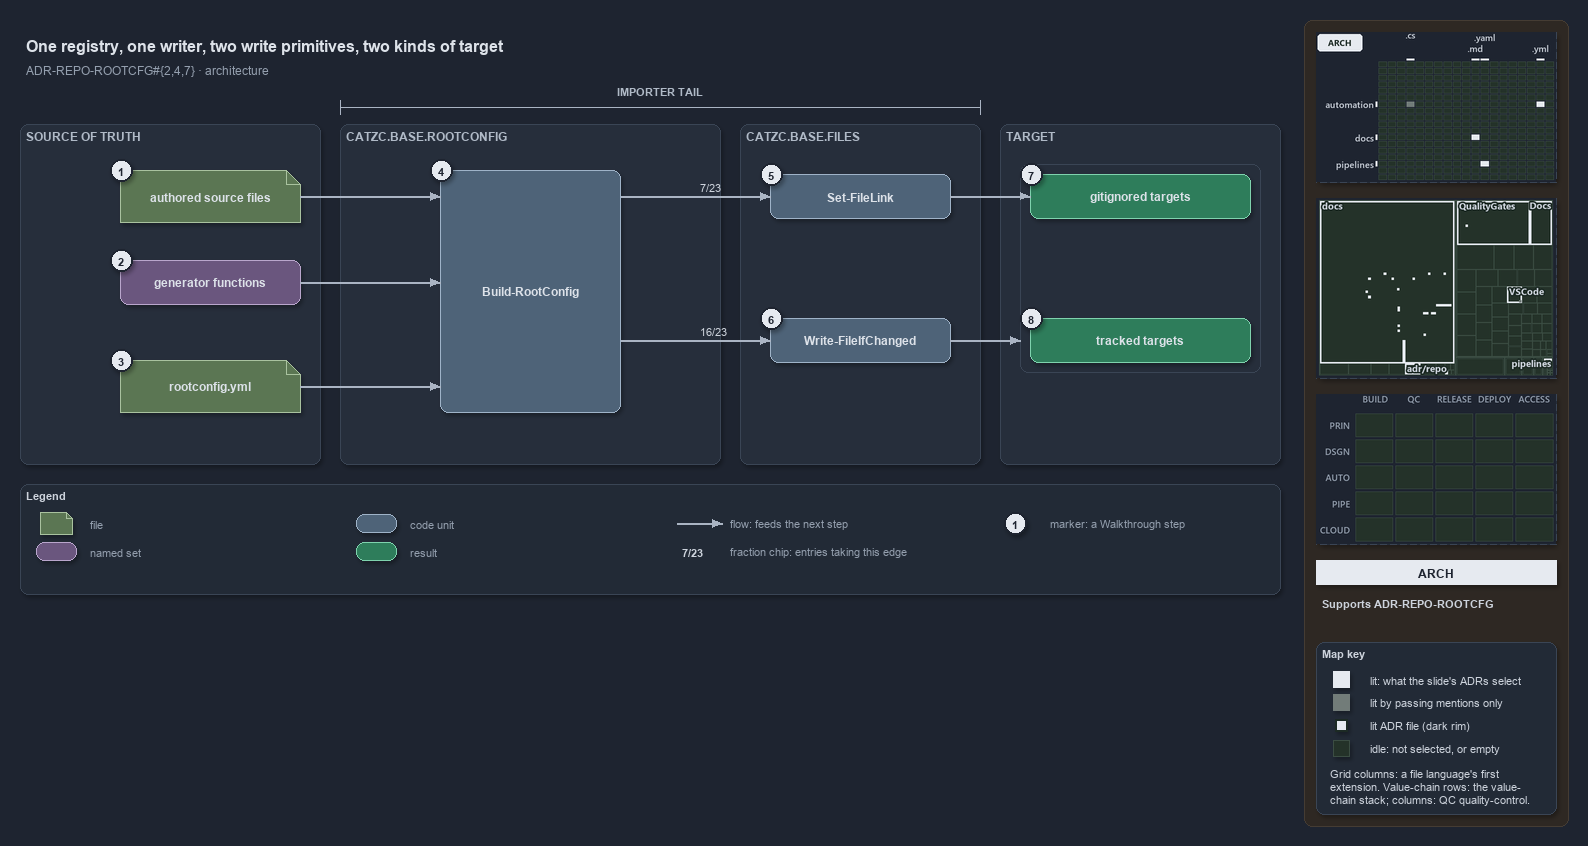

The diagram above was exported from draw.io. Its source (the exported page's mxGraphModel, read from the mxfile embedded in the PNG):
<mxGraphModel dx="1024" dy="768" grid="0" gridSize="10" guides="1" tooltips="1" connect="1" arrows="1" fold="1" page="1" pageScale="1" pageWidth="1572" pageHeight="640" background="#1E2430" math="0" shadow="1">
  <root>
    <mxCell id="0" />
    <mxCell id="1" parent="0" />
    <mxCell id="sidebar-bg" value="" style="rounded=1;arcSize=2;html=1;fillColor=#2E2823;strokeColor=#453C33;shadow=0;" vertex="1" parent="1">
      <mxGeometry x="1304" y="4" width="264" height="806" as="geometry" />
    </mxCell>
    <mxCell id="title" value="One registry, one writer, two write primitives, two kinds of target" style="text;html=1;align=left;verticalAlign=middle;fontSize=16;fontStyle=1;fontColor=#DDE2E9;" vertex="1" parent="1">
      <mxGeometry x="20" y="14" width="1260" height="30" as="geometry" />
    </mxCell>
    <mxCell id="subtitle" value="ADR-REPO-ROOTCFG#{2,4,7} &amp;#183; architecture" style="text;html=1;align=left;verticalAlign=middle;fontSize=12;fontColor=#949FAE;" vertex="1" parent="1">
      <mxGeometry x="20" y="44" width="1240" height="20" as="geometry" />
    </mxCell>
    <mxCell id="span-tail" value="" style="shape=crossbar;whiteSpace=wrap;html=1;rounded=1;fillColor=none;strokeColor=#AAB4C3;strokeWidth=1.5;shadow=0;" vertex="1" parent="1">
      <mxGeometry x="340" y="84" width="640" height="14" as="geometry" />
    </mxCell>
    <mxCell id="span-tail-label" value="IMPORTER TAIL" style="text;html=1;align=center;verticalAlign=middle;fontSize=11;fontStyle=1;fontColor=#B0BAC7;" vertex="1" parent="1">
      <mxGeometry x="600.0" y="66" width="120" height="16" as="geometry" />
    </mxCell>
    <mxCell id="band-source" value="SOURCE OF TRUTH" style="rounded=1;html=1;arcSize=3;fillColor=#262E3B;strokeColor=#3A4555;verticalAlign=top;align=left;spacingLeft=8;fontStyle=1;fontSize=12;fontColor=#B0BAC7;" vertex="1" parent="1">
      <mxGeometry x="20" y="108" width="300" height="340" as="geometry" />
    </mxCell>
    <mxCell id="band-rootconfig" value="CATZC.BASE.ROOTCONFIG" style="rounded=1;html=1;arcSize=3;fillColor=#262E3B;strokeColor=#3A4555;verticalAlign=top;align=left;spacingLeft=8;fontStyle=1;fontSize=12;fontColor=#B0BAC7;" vertex="1" parent="1">
      <mxGeometry x="340" y="108" width="380" height="340" as="geometry" />
    </mxCell>
    <mxCell id="band-files" value="CATZC.BASE.FILES" style="rounded=1;html=1;arcSize=3;fillColor=#262E3B;strokeColor=#3A4555;verticalAlign=top;align=left;spacingLeft=8;fontStyle=1;fontSize=12;fontColor=#B0BAC7;" vertex="1" parent="1">
      <mxGeometry x="740" y="108" width="240" height="340" as="geometry" />
    </mxCell>
    <mxCell id="band-target" value="TARGET" style="rounded=1;html=1;arcSize=3;fillColor=#262E3B;strokeColor=#3A4555;verticalAlign=top;align=left;spacingLeft=8;fontStyle=1;fontSize=12;fontColor=#B0BAC7;" vertex="1" parent="1">
      <mxGeometry x="1000" y="108" width="280" height="340" as="geometry" />
    </mxCell>
    <mxCell id="f-sources" value="&lt;b&gt;authored source files&lt;/b&gt;" style="shape=note;size=14;whiteSpace=wrap;html=1;fillColor=#5B7653;strokeColor=#A9C29F;fontColor=#DDE2E9;fontSize=12;" vertex="1" parent="1">
      <mxGeometry x="120" y="154" width="180" height="52" as="geometry" />
    </mxCell>
    <mxCell id="s-generators" value="&lt;b&gt;generator functions&lt;/b&gt;" style="rounded=1;whiteSpace=wrap;html=1;arcSize=20;fillColor=#6A567E;strokeColor=#B9A6CC;fontColor=#DDE2E9;fontSize=12;" vertex="1" parent="1">
      <mxGeometry x="120" y="244" width="180" height="44" as="geometry" />
    </mxCell>
    <mxCell id="f-registry" value="&lt;b&gt;rootconfig.yml&lt;/b&gt;" style="shape=note;size=14;whiteSpace=wrap;html=1;fillColor=#5B7653;strokeColor=#A9C29F;fontColor=#DDE2E9;fontSize=12;" vertex="1" parent="1">
      <mxGeometry x="120" y="344" width="180" height="52" as="geometry" />
    </mxCell>
    <mxCell id="c-build" value="&lt;b&gt;Build-RootConfig&lt;/b&gt;" style="rounded=1;whiteSpace=wrap;html=1;arcSize=20;fillColor=#4E6378;strokeColor=#9FB3C8;fontColor=#DDE2E9;fontSize=12;" vertex="1" parent="1">
      <mxGeometry x="440" y="154" width="180" height="242" as="geometry" />
    </mxCell>
    <mxCell id="c-link" value="&lt;b&gt;Set-FileLink&lt;/b&gt;" style="rounded=1;whiteSpace=wrap;html=1;arcSize=20;fillColor=#4E6378;strokeColor=#9FB3C8;fontColor=#DDE2E9;fontSize=12;" vertex="1" parent="1">
      <mxGeometry x="770" y="158" width="180" height="44" as="geometry" />
    </mxCell>
    <mxCell id="c-write" value="&lt;b&gt;Write-FileIfChanged&lt;/b&gt;" style="rounded=1;whiteSpace=wrap;html=1;arcSize=20;fillColor=#4E6378;strokeColor=#9FB3C8;fontColor=#DDE2E9;fontSize=12;" vertex="1" parent="1">
      <mxGeometry x="770" y="302" width="180" height="44" as="geometry" />
    </mxCell>
    <mxCell id="frame-targets" value="" style="rounded=1;html=1;arcSize=6;fillColor=none;strokeColor=#3A4555;" vertex="1" parent="1">
      <mxGeometry x="1020" y="148" width="240" height="208" as="geometry" />
    </mxCell>
    <mxCell id="r-ignored" value="&lt;b&gt;gitignored targets&lt;/b&gt;" style="rounded=1;whiteSpace=wrap;html=1;arcSize=20;fillColor=#2E7D5B;strokeColor=#7FD3AE;fontColor=#DDE2E9;fontSize=12;" vertex="1" parent="1">
      <mxGeometry x="1030" y="158" width="220" height="44" as="geometry" />
    </mxCell>
    <mxCell id="r-tracked" value="&lt;b&gt;tracked targets&lt;/b&gt;" style="rounded=1;whiteSpace=wrap;html=1;arcSize=20;fillColor=#2E7D5B;strokeColor=#7FD3AE;fontColor=#DDE2E9;fontSize=12;" vertex="1" parent="1">
      <mxGeometry x="1030" y="302" width="220" height="44" as="geometry" />
    </mxCell>
    <mxCell id="port-build-l1" value="" style="text;html=1;strokeColor=none;fillColor=none;" vertex="1" parent="1">
      <mxGeometry x="440" y="180" width="1" height="1" as="geometry" />
    </mxCell>
    <mxCell id="port-build-l2" value="" style="text;html=1;strokeColor=none;fillColor=none;" vertex="1" parent="1">
      <mxGeometry x="440" y="266" width="1" height="1" as="geometry" />
    </mxCell>
    <mxCell id="port-build-l3" value="" style="text;html=1;strokeColor=none;fillColor=none;" vertex="1" parent="1">
      <mxGeometry x="440" y="370" width="1" height="1" as="geometry" />
    </mxCell>
    <mxCell id="port-build-r1" value="" style="text;html=1;strokeColor=none;fillColor=none;" vertex="1" parent="1">
      <mxGeometry x="620" y="180" width="1" height="1" as="geometry" />
    </mxCell>
    <mxCell id="port-build-r2" value="" style="text;html=1;strokeColor=none;fillColor=none;" vertex="1" parent="1">
      <mxGeometry x="620" y="324" width="1" height="1" as="geometry" />
    </mxCell>
    <mxCell id="port-frame-l" value="" style="text;html=1;strokeColor=none;fillColor=none;" vertex="1" parent="1">
      <mxGeometry x="1020" y="324" width="1" height="1" as="geometry" />
    </mxCell>
    <mxCell id="e-sources-build" value="" style="edgeStyle=orthogonalEdgeStyle;rounded=1;html=1;fontSize=10;fontColor=#CDD3DC;endArrow=block;strokeColor=#AAB4C3;shadow=0;" edge="1" parent="1" source="f-sources" target="port-build-l1">
      <mxGeometry relative="1" as="geometry" />
    </mxCell>
    <mxCell id="e-generators-build" value="" style="edgeStyle=orthogonalEdgeStyle;rounded=1;html=1;fontSize=10;fontColor=#CDD3DC;endArrow=block;strokeColor=#AAB4C3;shadow=0;" edge="1" parent="1" source="s-generators" target="port-build-l2">
      <mxGeometry relative="1" as="geometry" />
    </mxCell>
    <mxCell id="e-registry-build" value="" style="edgeStyle=orthogonalEdgeStyle;rounded=1;html=1;fontSize=10;fontColor=#CDD3DC;endArrow=block;strokeColor=#AAB4C3;shadow=0;" edge="1" parent="1" source="f-registry" target="port-build-l3">
      <mxGeometry relative="1" as="geometry" />
    </mxCell>
    <mxCell id="e-build-link" value="7/23" style="edgeStyle=orthogonalEdgeStyle;rounded=1;html=1;endArrow=block;strokeColor=#AAB4C3;fontColor=#CDD3DC;fontStyle=1;fontSize=11;labelBackgroundColor=#262E3B;shadow=0;" edge="1" parent="1" source="port-build-r1" target="c-link">
      <mxGeometry relative="1" as="geometry" />
    </mxCell>
    <mxCell id="e-build-write" value="16/23" style="edgeStyle=orthogonalEdgeStyle;rounded=1;html=1;endArrow=block;strokeColor=#AAB4C3;fontColor=#CDD3DC;fontStyle=1;fontSize=11;labelBackgroundColor=#262E3B;shadow=0;" edge="1" parent="1" source="port-build-r2" target="c-write">
      <mxGeometry relative="1" as="geometry" />
    </mxCell>
    <mxCell id="e-link-ignored" value="" style="edgeStyle=orthogonalEdgeStyle;rounded=1;html=1;fontSize=10;fontColor=#CDD3DC;endArrow=block;strokeColor=#AAB4C3;shadow=0;" edge="1" parent="1" source="c-link" target="r-ignored">
      <mxGeometry relative="1" as="geometry" />
    </mxCell>
    <mxCell id="e-write-targets" value="" style="edgeStyle=orthogonalEdgeStyle;rounded=1;html=1;fontSize=10;fontColor=#CDD3DC;endArrow=block;strokeColor=#AAB4C3;shadow=0;" edge="1" parent="1" source="c-write" target="port-frame-l">
      <mxGeometry relative="1" as="geometry" />
    </mxCell>
    <mxCell id="mark-1" value="1" style="ellipse;html=1;fillColor=#E6EAF0;strokeColor=#1E2430;strokeWidth=2;fontColor=#1E2430;fontStyle=1;fontSize=11;" vertex="1" parent="1">
      <mxGeometry x="110" y="143" width="22" height="22" as="geometry" />
    </mxCell>
    <mxCell id="mark-2" value="2" style="ellipse;html=1;fillColor=#E6EAF0;strokeColor=#1E2430;strokeWidth=2;fontColor=#1E2430;fontStyle=1;fontSize=11;" vertex="1" parent="1">
      <mxGeometry x="110" y="233" width="22" height="22" as="geometry" />
    </mxCell>
    <mxCell id="mark-3" value="3" style="ellipse;html=1;fillColor=#E6EAF0;strokeColor=#1E2430;strokeWidth=2;fontColor=#1E2430;fontStyle=1;fontSize=11;" vertex="1" parent="1">
      <mxGeometry x="110" y="333" width="22" height="22" as="geometry" />
    </mxCell>
    <mxCell id="mark-4" value="4" style="ellipse;html=1;fillColor=#E6EAF0;strokeColor=#1E2430;strokeWidth=2;fontColor=#1E2430;fontStyle=1;fontSize=11;" vertex="1" parent="1">
      <mxGeometry x="430" y="143" width="22" height="22" as="geometry" />
    </mxCell>
    <mxCell id="mark-5" value="5" style="ellipse;html=1;fillColor=#E6EAF0;strokeColor=#1E2430;strokeWidth=2;fontColor=#1E2430;fontStyle=1;fontSize=11;" vertex="1" parent="1">
      <mxGeometry x="760" y="147" width="22" height="22" as="geometry" />
    </mxCell>
    <mxCell id="mark-6" value="6" style="ellipse;html=1;fillColor=#E6EAF0;strokeColor=#1E2430;strokeWidth=2;fontColor=#1E2430;fontStyle=1;fontSize=11;" vertex="1" parent="1">
      <mxGeometry x="760" y="291" width="22" height="22" as="geometry" />
    </mxCell>
    <mxCell id="mark-7" value="7" style="ellipse;html=1;fillColor=#E6EAF0;strokeColor=#1E2430;strokeWidth=2;fontColor=#1E2430;fontStyle=1;fontSize=11;" vertex="1" parent="1">
      <mxGeometry x="1020" y="147" width="22" height="22" as="geometry" />
    </mxCell>
    <mxCell id="mark-8" value="8" style="ellipse;html=1;fillColor=#E6EAF0;strokeColor=#1E2430;strokeWidth=2;fontColor=#1E2430;fontStyle=1;fontSize=11;" vertex="1" parent="1">
      <mxGeometry x="1020" y="291" width="22" height="22" as="geometry" />
    </mxCell>
    <mxCell id="legend" value="&lt;b&gt;Legend&lt;/b&gt;" style="rounded=1;whiteSpace=wrap;html=1;arcSize=6;fillColor=#222A36;strokeColor=#3A4555;align=left;verticalAlign=top;spacing=8;fontSize=11;fontColor=#CDD3DC;" vertex="1" parent="1">
      <mxGeometry x="20" y="468" width="1260" height="110" as="geometry" />
    </mxCell>
    <mxCell id="lg-0" value="" style="shape=note;size=6;html=1;fillColor=#5B7653;strokeColor=#A9C29F;" vertex="1" parent="1">
      <mxGeometry x="40" y="496" width="32" height="22" as="geometry" />
    </mxCell>
    <mxCell id="lg-0-t" value="file" style="text;html=1;align=left;verticalAlign=middle;fontSize=11;fontColor=#949FAE;" vertex="1" parent="1">
      <mxGeometry x="84" y="497" width="270" height="20" as="geometry" />
    </mxCell>
    <mxCell id="lg-1" value="" style="rounded=1;html=1;arcSize=20;fillColor=#6A567E;strokeColor=#B9A6CC;" vertex="1" parent="1">
      <mxGeometry x="36" y="526" width="40" height="18" as="geometry" />
    </mxCell>
    <mxCell id="lg-1-t" value="named set" style="text;html=1;align=left;verticalAlign=middle;fontSize=11;fontColor=#949FAE;" vertex="1" parent="1">
      <mxGeometry x="84" y="525" width="270" height="20" as="geometry" />
    </mxCell>
    <mxCell id="lg-2" value="" style="rounded=1;html=1;arcSize=20;fillColor=#4E6378;strokeColor=#9FB3C8;" vertex="1" parent="1">
      <mxGeometry x="356" y="498" width="40" height="18" as="geometry" />
    </mxCell>
    <mxCell id="lg-2-t" value="code unit" style="text;html=1;align=left;verticalAlign=middle;fontSize=11;fontColor=#949FAE;" vertex="1" parent="1">
      <mxGeometry x="404" y="497" width="270" height="20" as="geometry" />
    </mxCell>
    <mxCell id="lg-3" value="" style="rounded=1;html=1;arcSize=20;fillColor=#2E7D5B;strokeColor=#7FD3AE;" vertex="1" parent="1">
      <mxGeometry x="356" y="526" width="40" height="18" as="geometry" />
    </mxCell>
    <mxCell id="lg-3-t" value="result" style="text;html=1;align=left;verticalAlign=middle;fontSize=11;fontColor=#949FAE;" vertex="1" parent="1">
      <mxGeometry x="404" y="525" width="270" height="20" as="geometry" />
    </mxCell>
    <mxCell id="lg-4-a" value="" style="text;html=1;strokeColor=none;fillColor=none;" vertex="1" parent="1">
      <mxGeometry x="676" y="507" width="1" height="1" as="geometry" />
    </mxCell>
    <mxCell id="lg-4-b" value="" style="text;html=1;strokeColor=none;fillColor=none;" vertex="1" parent="1">
      <mxGeometry x="722" y="507" width="1" height="1" as="geometry" />
    </mxCell>
    <mxCell id="lg-4-e" value="" style="edgeStyle=orthogonalEdgeStyle;rounded=1;html=1;fontSize=10;fontColor=#CDD3DC;endArrow=block;strokeColor=#AAB4C3;shadow=0;" edge="1" parent="1" source="lg-4-a" target="lg-4-b">
      <mxGeometry relative="1" as="geometry" />
    </mxCell>
    <mxCell id="lg-4-t" value="flow: feeds the next step" style="text;html=1;align=left;verticalAlign=middle;fontSize=11;fontColor=#949FAE;" vertex="1" parent="1">
      <mxGeometry x="724" y="497" width="270" height="20" as="geometry" />
    </mxCell>
    <mxCell id="lg-5" value="&lt;b&gt;7/23&lt;/b&gt;" style="text;html=1;align=center;verticalAlign=middle;fontSize=11;fontColor=#CDD3DC;" vertex="1" parent="1">
      <mxGeometry x="672" y="526" width="40" height="18" as="geometry" />
    </mxCell>
    <mxCell id="lg-5-t" value="fraction chip: entries taking this edge" style="text;html=1;align=left;verticalAlign=middle;fontSize=11;fontColor=#949FAE;" vertex="1" parent="1">
      <mxGeometry x="724" y="525" width="270" height="20" as="geometry" />
    </mxCell>
    <mxCell id="lg-6" value="1" style="ellipse;html=1;fillColor=#E6EAF0;strokeColor=#1E2430;strokeWidth=2;fontColor=#1E2430;fontStyle=1;fontSize=11;" vertex="1" parent="1">
      <mxGeometry x="1004" y="496" width="22" height="22" as="geometry" />
    </mxCell>
    <mxCell id="lg-6-t" value="marker: a Walkthrough step" style="text;html=1;align=left;verticalAlign=middle;fontSize=11;fontColor=#949FAE;" vertex="1" parent="1">
      <mxGeometry x="1044" y="497" width="270" height="20" as="geometry" />
    </mxCell>
    <mxCell id="minimap-grid" value="" style="shape=image;imageAspect=0;rounded=1;arcSize=4;whiteSpace=wrap;html=1;fillColor=#262E3B;strokeColor=#3A4555;dashed=1;fontColor=#949FAE;fontSize=11;image=data:image/png,(base64 omitted: 10056 chars);" vertex="1" parent="1">
      <mxGeometry x="1316" y="16" width="240" height="150" as="geometry" />
    </mxCell>
    <mxCell id="minimap-tree" value="" style="shape=image;imageAspect=0;rounded=1;arcSize=4;whiteSpace=wrap;html=1;fillColor=#262E3B;strokeColor=#3A4555;dashed=1;fontColor=#949FAE;fontSize=11;image=data:image/png,(base64 omitted: 17868 chars);" vertex="1" parent="1">
      <mxGeometry x="1316" y="182" width="240" height="180" as="geometry" />
    </mxCell>
    <mxCell id="minimap-chain" value="" style="shape=image;imageAspect=0;rounded=1;arcSize=4;whiteSpace=wrap;html=1;fillColor=#262E3B;strokeColor=#3A4555;dashed=1;fontColor=#949FAE;fontSize=11;image=data:image/png,(base64 omitted: 11912 chars);" vertex="1" parent="1">
      <mxGeometry x="1316" y="378" width="240" height="150" as="geometry" />
    </mxCell>
    <mxCell id="lens-badge" value="ARCH" style="rounded=0;whiteSpace=wrap;html=1;align=center;verticalAlign=middle;fontSize=12;fontStyle=1;fontColor=#1E2430;fillColor=#E6EAF0;strokeColor=none;" vertex="1" parent="1">
      <mxGeometry x="1316" y="544" width="240" height="24" as="geometry" />
    </mxCell>
    <mxCell id="supports" value="&lt;b&gt;Supports&lt;/b&gt; ADR-REPO-ROOTCFG" style="text;html=1;whiteSpace=wrap;align=left;verticalAlign=top;fontSize=11;fontColor=#CDD3DC;" vertex="1" parent="1">
      <mxGeometry x="1316" y="576" width="240" height="38" as="geometry" />
    </mxCell>
    <mxCell id="mapkey" value="&lt;b&gt;Map key&lt;/b&gt;" style="rounded=1;arcSize=6;whiteSpace=wrap;html=1;align=left;verticalAlign=top;fontSize=11;fontColor=#CDD3DC;fillColor=#222A36;strokeColor=#3A4555;spacingLeft=8;spacingTop=2;" vertex="1" parent="1">
      <mxGeometry x="1316" y="626" width="240" height="172" as="geometry" />
    </mxCell>
    <mxCell id="mapkey-lit" value="" style="rounded=0;html=1;fillColor=#E6EAF0;strokeColor=#E6EAF0;" vertex="1" parent="1">
      <mxGeometry x="1333.0" y="655.0" width="16" height="16" as="geometry" />
    </mxCell>
    <mxCell id="mapkey-lit-text" value="lit: what the slide's ADRs select" style="text;html=1;align=left;verticalAlign=middle;fontSize=11;fontColor=#CDD3DC;" vertex="1" parent="1">
      <mxGeometry x="1364" y="653" width="184" height="20" as="geometry" />
    </mxCell>
    <mxCell id="mapkey-touched" value="" style="rounded=0;html=1;fillColor=#727C79;strokeColor=#727C79;" vertex="1" parent="1">
      <mxGeometry x="1333.0" y="678.0" width="16" height="16" as="geometry" />
    </mxCell>
    <mxCell id="mapkey-touched-text" value="lit by passing mentions only" style="text;html=1;align=left;verticalAlign=middle;fontSize=11;fontColor=#CDD3DC;" vertex="1" parent="1">
      <mxGeometry x="1364" y="676" width="184" height="20" as="geometry" />
    </mxCell>
    <mxCell id="mapkey-adr" value="" style="rounded=0;html=1;fillColor=#E6EAF0;strokeColor=#1C2A24;strokeWidth=2;" vertex="1" parent="1">
      <mxGeometry x="1335.0" y="703.0" width="12" height="12" as="geometry" />
    </mxCell>
    <mxCell id="mapkey-adr-text" value="lit ADR file (dark rim)" style="text;html=1;align=left;verticalAlign=middle;fontSize=11;fontColor=#CDD3DC;" vertex="1" parent="1">
      <mxGeometry x="1364" y="699" width="184" height="20" as="geometry" />
    </mxCell>
    <mxCell id="mapkey-idle" value="" style="rounded=0;html=1;fillColor=#243229;strokeColor=#3B4D43;" vertex="1" parent="1">
      <mxGeometry x="1333.0" y="724.0" width="16" height="16" as="geometry" />
    </mxCell>
    <mxCell id="mapkey-idle-text" value="idle: not selected, or empty" style="text;html=1;align=left;verticalAlign=middle;fontSize=11;fontColor=#CDD3DC;" vertex="1" parent="1">
      <mxGeometry x="1364" y="722" width="184" height="20" as="geometry" />
    </mxCell>
    <mxCell id="mapkey-codes" value="Grid columns: a file language's first&lt;br&gt;extension. Value-chain rows: the value-&lt;br&gt;chain stack; columns: QC quality-control." style="text;html=1;align=left;verticalAlign=top;whiteSpace=wrap;fontSize=11;fontColor=#CDD3DC;" vertex="1" parent="1">
      <mxGeometry x="1324" y="746" width="224" height="46" as="geometry" />
    </mxCell>
  </root>
</mxGraphModel>